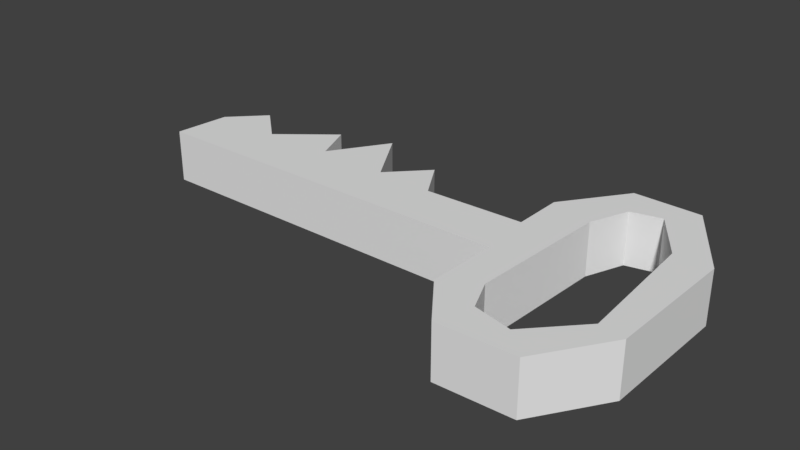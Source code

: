# Source: key.blend  (saved by Blender 2.79.0; exported with 4.5.12 LTS)
import bpy
from mathutils import Matrix  # noqa: F401  (used for matrix-valued properties, if any)

bpy.ops.wm.read_factory_settings(use_empty=True)
scene = bpy.context.scene
scene.name = 'Scene'

# ---- collections
col_collection_1 = bpy.data.collections.new('Collection 1'); scene.collection.children.link(col_collection_1)

# ---- world
world_world = bpy.data.worlds.new('World'); scene.world = world_world
world_world.color = (0.05088, 0.05088, 0.05088)
world_world.use_sun_shadow = False
world_world.sun_shadow_jitter_overblur = 0.0
world_world.cycles.sampling_method = 'MANUAL'

# ---- meshes
me_plane = bpy.data.meshes.new('Plane')
me_plane.from_pydata([(0.8287, -0.2605, 0.0), (0.8363, 0.1575, 0.0), (0.682, 0.4073, 0.0), (0.4717, 0.4136, 0.0), (0.3311, 0.2207, 0.0), (0.3304, 0.06203, 0.0), (0.01915, 0.05559, 0.0), (-0.05501, 0.1803, 0.0), (-0.1658, 0.06601, 0.0), (-0.2788, 0.254, 0.0), (-0.3948, 0.07557, 0.0), (-0.447, 0.2039, 0.0), (-0.6171, 0.0674, 0.0), (-0.7378, 0.1762, 0.0), (-0.8405, 0.07119, 0.0), (-0.8568, -0.1051, 0.0), (0.3474, -0.1058, 0.0), (0.3424, -0.3266, 0.0), (0.4535, -0.4767, 0.0), (0.6898, -0.4694, 0.0), (0.4699, 0.1798, 0.0), (0.4482, -0.2632, 0.0), (0.4907, -0.363, 0.0), (0.6106, -0.3914, 0.0), (0.7483, -0.2455, 0.0), (0.7203, 0.162, 0.0), (0.6125, 0.3233, 0.0), (0.5181, 0.3017, 0.0), (0.8287, -0.2605, 0.1665), (0.8363, 0.1575, 0.1665), (0.682, 0.4073, 0.1665), (0.4717, 0.4136, 0.1665), (0.3311, 0.2207, 0.1665), (0.3304, 0.06203, 0.1665), (0.01915, 0.05559, 0.1665), (-0.05501, 0.1803, 0.1665), (-0.1658, 0.06601, 0.1665), (-0.2788, 0.254, 0.1665), (-0.3948, 0.07557, 0.1665), (-0.447, 0.2039, 0.1665), (-0.6171, 0.0674, 0.1665), (-0.7378, 0.1762, 0.1665), (-0.8405, 0.07119, 0.1665), (-0.8568, -0.1051, 0.1665), (0.3474, -0.1058, 0.1665), (0.3424, -0.3266, 0.1665), (0.4535, -0.4767, 0.1665), (0.6898, -0.4694, 0.1665), (0.4699, 0.1798, 0.1665), (0.4482, -0.2632, 0.1665), (0.4907, -0.363, 0.1665), (0.6106, -0.3914, 0.1665), (0.7483, -0.2455, 0.1665), (0.7203, 0.162, 0.1665), (0.6125, 0.3233, 0.1665), (0.5181, 0.3017, 0.1665)], [], [(15, 14, 13, 12, 11, 10, 9, 8, 7, 6, 5, 4, 3, 2, 1, 0, 24, 25, 26, 27, 20, 21, 17, 16), (28, 52, 51, 50, 49, 45, 46, 47), (0, 19, 18, 17, 21, 22, 23, 24), (43, 44, 45, 49, 48, 55, 54, 53, 52, 28, 29, 30, 31, 32, 33, 34, 35, 36, 37, 38, 39, 40, 41, 42), (10, 11, 39, 38), (25, 24, 52, 53), (11, 12, 40, 39), (26, 25, 53, 54), (12, 13, 41, 40), (27, 26, 54, 55), (13, 14, 42, 41), (0, 1, 29, 28), (20, 27, 55, 48), (14, 15, 43, 42), (1, 2, 30, 29), (15, 16, 44, 43), (2, 3, 31, 30), (16, 17, 45, 44), (3, 4, 32, 31), (17, 18, 46, 45), (4, 5, 33, 32), (18, 19, 47, 46), (5, 6, 34, 33), (19, 0, 28, 47), (6, 7, 35, 34), (21, 20, 48, 49), (7, 8, 36, 35), (22, 21, 49, 50), (8, 9, 37, 36), (23, 22, 50, 51), (9, 10, 38, 37), (24, 23, 51, 52)])
me_plane.use_remesh_preserve_volume = False
me_plane.use_remesh_preserve_attributes = False
me_plane.use_mirror_vertex_groups = False
me_plane.update()

# ---- objects
ob_plane = bpy.data.objects.new('Plane', me_plane)

# ---- transforms, parenting, visibility, modifiers, constraints
ob_plane.location = (0.0, 0.0, 0.0)
ob_plane.lineart.crease_threshold = 0.0

# ---- collection membership
col_collection_1.objects.link(ob_plane)

# ---- scene / render settings (as saved in the file)
scene.frame_start = 1; scene.frame_end = 250; scene.frame_set(1)
scene.render.engine = 'BLENDER_EEVEE_NEXT'
scene.render.resolution_percentage = 50
scene.render.dither_intensity = 0.0
scene.cycles.use_denoising = False
scene.cycles.samples = 128
scene.cycles.sampling_pattern = 'TABULATED_SOBOL'
scene.cycles.use_adaptive_sampling = False
scene.cycles.use_light_tree = False
scene.cycles.blur_glossy = 0.0
scene.cycles.sample_clamp_indirect = 0.0
scene.view_settings.view_transform = 'Standard'
bpy.context.view_layer.update()

# ---- added for rendering (the .blend has no active camera and no usable light): camera, sun
cam_auto = bpy.data.cameras.new('AutoCamera')
cam_auto.lens = 50.0
cam_auto.sensor_width = 36.0
cam_auto.clip_end = 1000.0
ob_auto_camera = bpy.data.objects.new('AutoCamera', cam_auto)
scene.collection.objects.link(ob_auto_camera)
ob_auto_camera.location = (1.76633, -2.1635, 1.50451)
ob_auto_camera.rotation_euler = (1.09748, -7.21219e-08, 0.694738)
scene.camera = ob_auto_camera
light_auto_sun = bpy.data.lights.new('AutoSun', 'SUN')
light_auto_sun.energy = 3.0
light_auto_sun.angle = 0.0523599
ob_auto_sun = bpy.data.objects.new('AutoSun', light_auto_sun)
scene.collection.objects.link(ob_auto_sun)
ob_auto_sun.rotation_euler = (0.872665, 0.174533, 0.523599)
bpy.context.view_layer.update()
